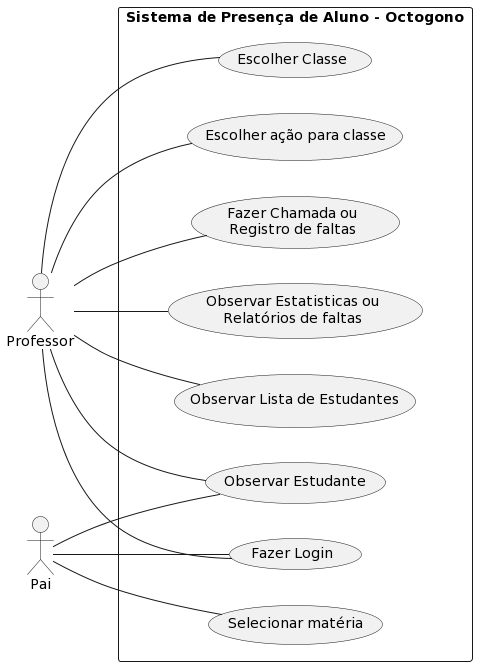

The diagram above was rendered by PlantUML. Its source (embedded in the PNG):
@startuml
left to right direction
actor Professor
actor Pai
rectangle "Sistema de Presença de Aluno - Octogono" {
    Professor -- (Fazer Login)
    Professor -- (Escolher Classe)
    Professor -- (Escolher ação para classe)
    Professor -- (Fazer Chamada ou\nRegistro de faltas)
    Professor -- (Observar Estatisticas ou\nRelatórios de faltas)
    Professor -- (Observar Lista de Estudantes)
    Professor -- (Observar Estudante)
    Pai -- (Fazer Login)
    Pai -- (Selecionar matéria)
    Pai -- (Observar Estudante)  
}
@enduml